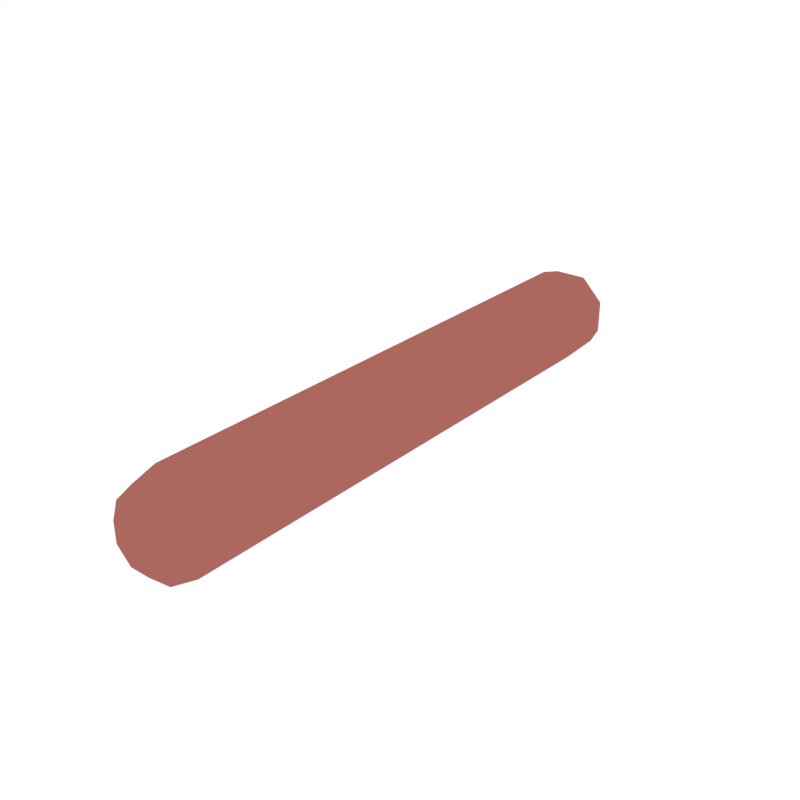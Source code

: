# Source: Sausage_Cooked.blend  (saved by Blender 4.3.34; exported with 4.5.12 LTS)
import bpy
from mathutils import Matrix  # noqa: F401  (used for matrix-valued properties, if any)

bpy.ops.wm.read_factory_settings(use_empty=True)
scene = bpy.context.scene
scene.name = 'Scene'

# ---- collections
col_collection_1 = bpy.data.collections.new('Collection 1'); scene.collection.children.link(col_collection_1)

# ---- materials (node trees are filled in below, after node groups)
mat_darkbrown = bpy.data.materials.new('DarkBrown')
mat_darkbrown.alpha_threshold = 0.0
mat_darkbrown.diffuse_color = (0.4125, 0.1356, 0.1119, 1.0)
mat_darkbrown.roughness = 0.5

# ---- material node trees

# ---- world
world_world = bpy.data.worlds.new('World'); scene.world = world_world
world_world.color = (1.0, 1.0, 1.0)
world_world.use_sun_shadow = False
world_world.sun_shadow_jitter_overblur = 0.0
world_world.cycles.sampling_method = 'NONE'
world_world.cycles.sample_map_resolution = 256

# ---- meshes
me_cylinder_029 = bpy.data.meshes.new('Cylinder.029')
me_cylinder_029.from_pydata([(0.0493, -0.7089, 0.1207), (0.04303, -0.7746, 0.1053), (0.1196, -0.7089, 0.05072), (0.1044, -0.7746, 0.04427), (0.1198, -0.7089, -0.04894), (0.1046, -0.7746, -0.04272), (0.04984, -0.7089, -0.1199), (0.0435, -0.7746, -0.1047), (-0.0493, -0.7089, -0.1207), (-0.04303, -0.7746, -0.1053), (-0.1196, -0.7089, -0.05072), (-0.1044, -0.7746, -0.04427), (-0.1198, -0.7089, 0.04894), (-0.1046, -0.7746, 0.04272), (-0.04984, -0.7089, 0.1199), (-0.0435, -0.7746, 0.1047), (0.01302, -0.824, 0.03186), (0.02765, -0.8124, 0.06769), (0.03157, -0.824, 0.01339), (0.06707, -0.8124, 0.02845), (0.03163, -0.824, -0.01292), (0.0672, -0.8124, -0.02745), (0.01316, -0.824, -0.03167), (0.02796, -0.8124, -0.06727), (-0.01302, -0.824, -0.03187), (-0.02765, -0.8124, -0.06769), (-0.03157, -0.824, -0.01339), (-0.06707, -0.8124, -0.02845), (-0.03163, -0.824, 0.01292), (-0.0672, -0.8124, 0.02745), (-0.01316, -0.824, 0.03167), (-0.02796, -0.8124, 0.06727), (-0.01312, -0.8281, 0.01306), (-0.01306, -0.8281, -0.01326), (0.01307, -0.8281, 0.01326), (0.01313, -0.8281, -0.01306), (0.0493, 0.7089, 0.1207), (0.04303, 0.7746, 0.1053), (0.1196, 0.7089, 0.05072), (0.1044, 0.7746, 0.04427), (0.1198, 0.7089, -0.04894), (0.1046, 0.7746, -0.04272), (0.04984, 0.7089, -0.1199), (0.0435, 0.7746, -0.1047), (-0.0493, 0.7089, -0.1207), (-0.04303, 0.7746, -0.1053), (-0.1196, 0.7089, -0.05072), (-0.1044, 0.7746, -0.04427), (-0.1198, 0.7089, 0.04894), (-0.1046, 0.7746, 0.04272), (-0.04984, 0.7089, 0.1199), (-0.0435, 0.7746, 0.1047), (0.01302, 0.824, 0.03187), (0.02765, 0.8124, 0.06769), (0.03157, 0.824, 0.01339), (0.06707, 0.8124, 0.02845), (0.03163, 0.824, -0.01292), (0.0672, 0.8124, -0.02745), (0.01316, 0.824, -0.03167), (0.02796, 0.8124, -0.06727), (-0.01302, 0.824, -0.03186), (-0.02765, 0.8124, -0.06769), (-0.03157, 0.824, -0.01339), (-0.06707, 0.8124, -0.02845), (-0.03163, 0.824, 0.01292), (-0.0672, 0.8124, 0.02745), (-0.01316, 0.824, 0.03167), (-0.02796, 0.8124, 0.06727), (-0.01312, 0.8281, 0.01306), (-0.01306, 0.8281, -0.01326), (0.01307, 0.8281, 0.01326), (0.01313, 0.8281, -0.01306)], [], [(14, 50, 48, 12), (4, 40, 38, 2), (6, 42, 40, 4), (8, 44, 42, 6), (10, 46, 44, 8), (12, 48, 46, 10), (2, 38, 36, 0), (2, 0, 1, 3), (18, 34, 35, 20), (4, 2, 3, 5), (7, 5, 21, 23), (6, 4, 5, 7), (9, 7, 23, 25), (8, 6, 7, 9), (11, 9, 25, 27), (10, 8, 9, 11), (13, 11, 27, 29), (12, 10, 11, 13), (15, 13, 29, 31), (14, 12, 13, 15), (0, 14, 15, 1), (3, 1, 17, 19), (5, 3, 19, 21), (16, 18, 19, 17), (18, 20, 21, 19), (20, 22, 23, 21), (22, 24, 25, 23), (24, 26, 27, 25), (26, 28, 29, 27), (28, 30, 31, 29), (30, 16, 17, 31), (1, 15, 31, 17), (20, 35, 22), (28, 32, 30), (24, 33, 26), (30, 32, 34, 16), (33, 32, 28, 26), (16, 34, 18), (22, 35, 33, 24), (35, 34, 32, 33), (38, 39, 37, 36), (54, 56, 71, 70), (40, 41, 39, 38), (43, 59, 57, 41), (42, 43, 41, 40), (45, 61, 59, 43), (44, 45, 43, 42), (47, 63, 61, 45), (46, 47, 45, 44), (49, 65, 63, 47), (48, 49, 47, 46), (51, 67, 65, 49), (50, 51, 49, 48), (36, 37, 51, 50), (39, 55, 53, 37), (41, 57, 55, 39), (52, 53, 55, 54), (54, 55, 57, 56), (56, 57, 59, 58), (58, 59, 61, 60), (60, 61, 63, 62), (62, 63, 65, 64), (64, 65, 67, 66), (66, 67, 53, 52), (37, 53, 67, 51), (56, 58, 71), (64, 66, 68), (60, 62, 69), (66, 52, 70, 68), (69, 62, 64, 68), (52, 54, 70), (58, 60, 69, 71), (71, 69, 68, 70), (0, 36, 50, 14)])
me_cylinder_029.materials.append(mat_darkbrown)
me_cylinder_029.use_remesh_preserve_volume = False
me_cylinder_029.use_remesh_preserve_attributes = False
me_cylinder_029.use_mirror_vertex_groups = False
me_cylinder_029.update()

# ---- objects
ob_sausage_cooked = bpy.data.objects.new('Sausage_Cooked', me_cylinder_029)

# ---- transforms, parenting, visibility, modifiers, constraints
ob_sausage_cooked.location = (0.0, 0.0, 0.0)
ob_sausage_cooked.lineart.crease_threshold = 0.0

# ---- collection membership
col_collection_1.objects.link(ob_sausage_cooked)

# ---- scene / render settings (as saved in the file)
scene.frame_start = 1; scene.frame_end = 250; scene.frame_set(0)
scene.render.engine = 'CYCLES'
scene.render.resolution_x = 1000
scene.render.resolution_y = 1000
scene.render.dither_intensity = 0.0
scene.cycles.samples = 200
scene.cycles.sampling_pattern = 'TABULATED_SOBOL'
scene.cycles.light_sampling_threshold = 0.0
scene.cycles.use_adaptive_sampling = False
scene.cycles.use_light_tree = False
scene.cycles.caustics_reflective = False
scene.cycles.caustics_refractive = False
scene.cycles.blur_glossy = 0.0
scene.cycles.max_bounces = 2
scene.cycles.pixel_filter_type = 'GAUSSIAN'
scene.cycles.sample_clamp_indirect = 0.0
scene.view_settings.view_transform = 'Standard'
bpy.context.view_layer.update()

# ---- added for rendering (the .blend has no active camera): camera
cam_auto = bpy.data.cameras.new('AutoCamera')
cam_auto.lens = 50.0
cam_auto.sensor_width = 36.0
cam_auto.clip_end = 1000.0
ob_auto_camera = bpy.data.objects.new('AutoCamera', cam_auto)
scene.collection.objects.link(ob_auto_camera)
ob_auto_camera.location = (1.56426, -1.87711, 1.25141)
ob_auto_camera.rotation_euler = (1.09748, -7.21219e-08, 0.694738)
scene.camera = ob_auto_camera
bpy.context.view_layer.update()
